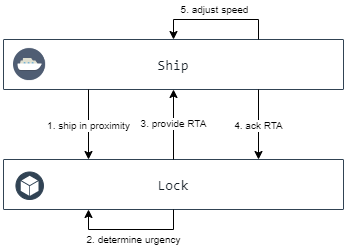

The diagram above was exported from draw.io. Its source (the exported page's mxGraphModel, read from the mxfile embedded in the PNG):
<mxGraphModel dx="4146" dy="3430" grid="1" gridSize="10" guides="1" tooltips="1" connect="1" arrows="1" fold="1" page="1" pageScale="1" pageWidth="1200" pageHeight="1920" math="0" shadow="0">
  <root>
    <mxCell id="0" />
    <mxCell id="1" parent="0" />
    <mxCell id="2" value="" style="group;fontSize=9;" vertex="1" connectable="0" parent="1">
      <mxGeometry x="-920" y="-700" width="340" height="50" as="geometry" />
    </mxCell>
    <mxCell id="3" value="Ship" style="strokeColor=#314354;shadow=0;strokeWidth=1;rounded=1;absoluteArcSize=1;arcSize=2;fontColor=#161F26;fillColor=default;fontFamily=consolas, &quot;courier new&quot;, monospace;fontSize=14;align=center;spacingLeft=0;" vertex="1" parent="2">
      <mxGeometry width="340" height="50" as="geometry" />
    </mxCell>
    <mxCell id="4" value="" style="shape=image;html=1;verticalAlign=middle;verticalLabelPosition=middle;labelBackgroundColor=none;imageAspect=0;aspect=fixed;image=https://cdn2.iconfinder.com/data/icons/circle-icons-1/64/cruise-128.png;labelPosition=right;align=left;spacingRight=0;spacingTop=12;fontSize=12;" vertex="1" parent="2">
      <mxGeometry x="10" y="8.928571428571429" width="32.142857142857146" height="32.142857142857146" as="geometry" />
    </mxCell>
    <mxCell id="5" value="5. adjust speed" style="edgeStyle=orthogonalEdgeStyle;rounded=0;orthogonalLoop=1;jettySize=auto;html=1;exitX=0.75;exitY=0;exitDx=0;exitDy=0;entryX=0.5;entryY=0;entryDx=0;entryDy=0;fontSize=10;" edge="1" parent="2" source="3" target="3">
      <mxGeometry x="0.0346" y="-10" relative="1" as="geometry">
        <Array as="points">
          <mxPoint x="255" y="-20" />
          <mxPoint x="170" y="-20" />
        </Array>
        <mxPoint as="offset" />
      </mxGeometry>
    </mxCell>
    <mxCell id="6" value="1. ship in proximity" style="edgeStyle=orthogonalEdgeStyle;rounded=0;orthogonalLoop=1;jettySize=auto;html=1;exitX=0.25;exitY=1;exitDx=0;exitDy=0;entryX=0.25;entryY=0;entryDx=0;entryDy=0;fontSize=10;" edge="1" source="3" target="8" parent="1">
      <mxGeometry relative="1" as="geometry" />
    </mxCell>
    <mxCell id="7" value="" style="group" vertex="1" connectable="0" parent="1">
      <mxGeometry x="-920" y="-580" width="340" height="50" as="geometry" />
    </mxCell>
    <mxCell id="8" value="Lock" style="strokeColor=#314354;shadow=0;strokeWidth=1;rounded=1;absoluteArcSize=1;arcSize=2;fontColor=#161F26;fillColor=default;fontFamily=consolas, &quot;courier new&quot;, monospace;fontSize=14;align=center;" vertex="1" parent="7">
      <mxGeometry width="340" height="50" as="geometry" />
    </mxCell>
    <mxCell id="9" value="" style="group" vertex="1" connectable="0" parent="7">
      <mxGeometry x="12.42999999999995" y="12.5" width="27.5" height="30" as="geometry" />
    </mxCell>
    <mxCell id="10" value="" style="ellipse;whiteSpace=wrap;html=1;aspect=fixed;labelBackgroundColor=default;fontSize=20;fontColor=default;strokeColor=#314354;fillColor=#314354;" vertex="1" parent="9">
      <mxGeometry width="27.5" height="27.5" as="geometry" />
    </mxCell>
    <mxCell id="11" value="" style="sketch=0;pointerEvents=1;shadow=0;dashed=0;html=1;strokeColor=none;labelPosition=center;verticalLabelPosition=bottom;verticalAlign=top;outlineConnect=0;align=center;shape=mxgraph.office.concepts.node_generic;fillColor=#FFFFFF;labelBackgroundColor=default;fontSize=20;fontColor=default;" vertex="1" parent="9">
      <mxGeometry x="4.9" y="3.75" width="17.69" height="20" as="geometry" />
    </mxCell>
    <mxCell id="12" value="2. determine urgency" style="edgeStyle=orthogonalEdgeStyle;rounded=0;orthogonalLoop=1;jettySize=auto;html=1;exitX=0.5;exitY=1;exitDx=0;exitDy=0;entryX=0.25;entryY=1;entryDx=0;entryDy=0;fontSize=10;" edge="1" parent="7" source="8" target="8">
      <mxGeometry x="-0.0303" y="10" relative="1" as="geometry">
        <Array as="points">
          <mxPoint x="170" y="70" />
          <mxPoint x="85" y="70" />
        </Array>
        <mxPoint as="offset" />
      </mxGeometry>
    </mxCell>
    <mxCell id="13" value="3. provide RTA" style="edgeStyle=orthogonalEdgeStyle;rounded=0;orthogonalLoop=1;jettySize=auto;html=1;exitX=0.5;exitY=0;exitDx=0;exitDy=0;entryX=0.5;entryY=1;entryDx=0;entryDy=0;fontSize=10;" edge="1" source="8" target="3" parent="1">
      <mxGeometry relative="1" as="geometry" />
    </mxCell>
    <mxCell id="14" value="4. ack RTA" style="edgeStyle=orthogonalEdgeStyle;rounded=0;orthogonalLoop=1;jettySize=auto;html=1;exitX=0.75;exitY=1;exitDx=0;exitDy=0;entryX=0.75;entryY=0;entryDx=0;entryDy=0;fontSize=10;" edge="1" source="3" target="8" parent="1">
      <mxGeometry relative="1" as="geometry" />
    </mxCell>
  </root>
</mxGraphModel>